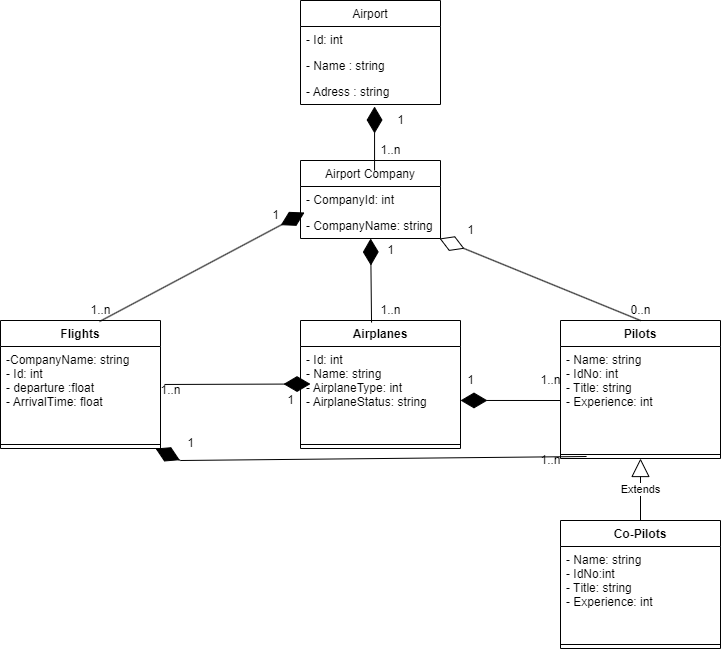

The diagram above was exported from draw.io. Its source (the exported page's mxGraphModel, read from the mxfile embedded in the PNG):
<mxGraphModel dx="847" dy="465" grid="1" gridSize="10" guides="1" tooltips="1" connect="1" arrows="1" fold="1" page="1" pageScale="1" pageWidth="827" pageHeight="1169" math="0" shadow="0">
  <root>
    <mxCell id="0" />
    <mxCell id="1" parent="0" />
    <mxCell id="C6rvCY50uMQ2tQHibtWZ-5" value="Airport" style="swimlane;fontStyle=0;childLayout=stackLayout;horizontal=1;startSize=26;fillColor=none;horizontalStack=0;resizeParent=1;resizeParentMax=0;resizeLast=0;collapsible=1;marginBottom=0;fontFamily=Helvetica;" parent="1" vertex="1">
      <mxGeometry x="320" y="80" width="140" height="104" as="geometry" />
    </mxCell>
    <mxCell id="C6rvCY50uMQ2tQHibtWZ-6" value="- Id: int" style="text;strokeColor=none;fillColor=none;align=left;verticalAlign=top;spacingLeft=4;spacingRight=4;overflow=hidden;rotatable=0;points=[[0,0.5],[1,0.5]];portConstraint=eastwest;" parent="C6rvCY50uMQ2tQHibtWZ-5" vertex="1">
      <mxGeometry y="26" width="140" height="26" as="geometry" />
    </mxCell>
    <mxCell id="C6rvCY50uMQ2tQHibtWZ-7" value="- Name : string" style="text;strokeColor=none;fillColor=none;align=left;verticalAlign=top;spacingLeft=4;spacingRight=4;overflow=hidden;rotatable=0;points=[[0,0.5],[1,0.5]];portConstraint=eastwest;" parent="C6rvCY50uMQ2tQHibtWZ-5" vertex="1">
      <mxGeometry y="52" width="140" height="26" as="geometry" />
    </mxCell>
    <mxCell id="C6rvCY50uMQ2tQHibtWZ-8" value="- Adress : string" style="text;strokeColor=none;fillColor=none;align=left;verticalAlign=top;spacingLeft=4;spacingRight=4;overflow=hidden;rotatable=0;points=[[0,0.5],[1,0.5]];portConstraint=eastwest;" parent="C6rvCY50uMQ2tQHibtWZ-5" vertex="1">
      <mxGeometry y="78" width="140" height="26" as="geometry" />
    </mxCell>
    <mxCell id="C6rvCY50uMQ2tQHibtWZ-9" value="Airport Company" style="swimlane;fontStyle=0;childLayout=stackLayout;horizontal=1;startSize=26;fillColor=none;horizontalStack=0;resizeParent=1;resizeParentMax=0;resizeLast=0;collapsible=1;marginBottom=0;fontFamily=Helvetica;" parent="1" vertex="1">
      <mxGeometry x="320" y="240" width="140" height="78" as="geometry" />
    </mxCell>
    <mxCell id="C6rvCY50uMQ2tQHibtWZ-10" value="- CompanyId: int" style="text;strokeColor=none;fillColor=none;align=left;verticalAlign=top;spacingLeft=4;spacingRight=4;overflow=hidden;rotatable=0;points=[[0,0.5],[1,0.5]];portConstraint=eastwest;fontFamily=Helvetica;" parent="C6rvCY50uMQ2tQHibtWZ-9" vertex="1">
      <mxGeometry y="26" width="140" height="26" as="geometry" />
    </mxCell>
    <mxCell id="C6rvCY50uMQ2tQHibtWZ-11" value="- CompanyName: string" style="text;strokeColor=none;fillColor=none;align=left;verticalAlign=top;spacingLeft=4;spacingRight=4;overflow=hidden;rotatable=0;points=[[0,0.5],[1,0.5]];portConstraint=eastwest;fontFamily=Helvetica;" parent="C6rvCY50uMQ2tQHibtWZ-9" vertex="1">
      <mxGeometry y="52" width="140" height="26" as="geometry" />
    </mxCell>
    <mxCell id="C6rvCY50uMQ2tQHibtWZ-13" value="Flights" style="swimlane;fontStyle=1;align=center;verticalAlign=top;childLayout=stackLayout;horizontal=1;startSize=26;horizontalStack=0;resizeParent=1;resizeParentMax=0;resizeLast=0;collapsible=1;marginBottom=0;fontFamily=Helvetica;" parent="1" vertex="1">
      <mxGeometry x="20" y="400" width="160" height="128" as="geometry" />
    </mxCell>
    <mxCell id="C6rvCY50uMQ2tQHibtWZ-14" value="-CompanyName: string&#10;- Id: int&#10;- departure :float&#10;- ArrivalTime: float" style="text;strokeColor=none;fillColor=none;align=left;verticalAlign=top;spacingLeft=4;spacingRight=4;overflow=hidden;rotatable=0;points=[[0,0.5],[1,0.5]];portConstraint=eastwest;fontFamily=Helvetica;" parent="C6rvCY50uMQ2tQHibtWZ-13" vertex="1">
      <mxGeometry y="26" width="160" height="94" as="geometry" />
    </mxCell>
    <mxCell id="C6rvCY50uMQ2tQHibtWZ-15" value="" style="line;strokeWidth=1;fillColor=none;align=left;verticalAlign=middle;spacingTop=-1;spacingLeft=3;spacingRight=3;rotatable=0;labelPosition=right;points=[];portConstraint=eastwest;strokeColor=inherit;fontFamily=Helvetica;" parent="C6rvCY50uMQ2tQHibtWZ-13" vertex="1">
      <mxGeometry y="120" width="160" height="8" as="geometry" />
    </mxCell>
    <mxCell id="C6rvCY50uMQ2tQHibtWZ-17" value="Airplanes" style="swimlane;fontStyle=1;align=center;verticalAlign=top;childLayout=stackLayout;horizontal=1;startSize=26;horizontalStack=0;resizeParent=1;resizeParentMax=0;resizeLast=0;collapsible=1;marginBottom=0;fontFamily=Helvetica;" parent="1" vertex="1">
      <mxGeometry x="320" y="400" width="160" height="128" as="geometry" />
    </mxCell>
    <mxCell id="C6rvCY50uMQ2tQHibtWZ-18" value="- Id: int&#10;- Name: string&#10;- AirplaneType: int&#10;- AirplaneStatus: string" style="text;strokeColor=none;fillColor=none;align=left;verticalAlign=top;spacingLeft=4;spacingRight=4;overflow=hidden;rotatable=0;points=[[0,0.5],[1,0.5]];portConstraint=eastwest;fontFamily=Helvetica;" parent="C6rvCY50uMQ2tQHibtWZ-17" vertex="1">
      <mxGeometry y="26" width="160" height="94" as="geometry" />
    </mxCell>
    <mxCell id="C6rvCY50uMQ2tQHibtWZ-19" value="" style="line;strokeWidth=1;fillColor=none;align=left;verticalAlign=middle;spacingTop=-1;spacingLeft=3;spacingRight=3;rotatable=0;labelPosition=right;points=[];portConstraint=eastwest;strokeColor=inherit;fontFamily=Helvetica;" parent="C6rvCY50uMQ2tQHibtWZ-17" vertex="1">
      <mxGeometry y="120" width="160" height="8" as="geometry" />
    </mxCell>
    <mxCell id="C6rvCY50uMQ2tQHibtWZ-21" value="Pilots" style="swimlane;fontStyle=1;align=center;verticalAlign=top;childLayout=stackLayout;horizontal=1;startSize=26;horizontalStack=0;resizeParent=1;resizeParentMax=0;resizeLast=0;collapsible=1;marginBottom=0;fontFamily=Helvetica;" parent="1" vertex="1">
      <mxGeometry x="580" y="400" width="160" height="138" as="geometry" />
    </mxCell>
    <mxCell id="C6rvCY50uMQ2tQHibtWZ-22" value="- Name: string&#10;- IdNo: int&#10;- Title: string&#10;- Experience: int" style="text;strokeColor=none;fillColor=none;align=left;verticalAlign=top;spacingLeft=4;spacingRight=4;overflow=hidden;rotatable=0;points=[[0,0.5],[1,0.5]];portConstraint=eastwest;fontFamily=Helvetica;" parent="C6rvCY50uMQ2tQHibtWZ-21" vertex="1">
      <mxGeometry y="26" width="160" height="104" as="geometry" />
    </mxCell>
    <mxCell id="C6rvCY50uMQ2tQHibtWZ-23" value="" style="line;strokeWidth=1;fillColor=none;align=left;verticalAlign=middle;spacingTop=-1;spacingLeft=3;spacingRight=3;rotatable=0;labelPosition=right;points=[];portConstraint=eastwest;strokeColor=inherit;fontFamily=Helvetica;" parent="C6rvCY50uMQ2tQHibtWZ-21" vertex="1">
      <mxGeometry y="130" width="160" height="8" as="geometry" />
    </mxCell>
    <mxCell id="C6rvCY50uMQ2tQHibtWZ-29" value="Co-Pilots" style="swimlane;fontStyle=1;align=center;verticalAlign=top;childLayout=stackLayout;horizontal=1;startSize=26;horizontalStack=0;resizeParent=1;resizeParentMax=0;resizeLast=0;collapsible=1;marginBottom=0;fontFamily=Helvetica;" parent="1" vertex="1">
      <mxGeometry x="580" y="600" width="160" height="128" as="geometry" />
    </mxCell>
    <mxCell id="C6rvCY50uMQ2tQHibtWZ-30" value="- Name: string&#10;- IdNo:int&#10;- Title: string&#10;- Experience: int&#10;" style="text;strokeColor=none;fillColor=none;align=left;verticalAlign=top;spacingLeft=4;spacingRight=4;overflow=hidden;rotatable=0;points=[[0,0.5],[1,0.5]];portConstraint=eastwest;fontFamily=Helvetica;" parent="C6rvCY50uMQ2tQHibtWZ-29" vertex="1">
      <mxGeometry y="26" width="160" height="94" as="geometry" />
    </mxCell>
    <mxCell id="C6rvCY50uMQ2tQHibtWZ-31" value="" style="line;strokeWidth=1;fillColor=none;align=left;verticalAlign=middle;spacingTop=-1;spacingLeft=3;spacingRight=3;rotatable=0;labelPosition=right;points=[];portConstraint=eastwest;strokeColor=inherit;fontFamily=Helvetica;" parent="C6rvCY50uMQ2tQHibtWZ-29" vertex="1">
      <mxGeometry y="120" width="160" height="8" as="geometry" />
    </mxCell>
    <mxCell id="C6rvCY50uMQ2tQHibtWZ-33" value="Extends" style="endArrow=block;endSize=16;endFill=0;html=1;rounded=0;fontFamily=Helvetica;exitX=0.5;exitY=0;exitDx=0;exitDy=0;entryX=0.5;entryY=1;entryDx=0;entryDy=0;" parent="1" source="C6rvCY50uMQ2tQHibtWZ-29" target="C6rvCY50uMQ2tQHibtWZ-21" edge="1">
      <mxGeometry width="160" relative="1" as="geometry">
        <mxPoint x="580" y="580" as="sourcePoint" />
        <mxPoint x="740" y="580" as="targetPoint" />
      </mxGeometry>
    </mxCell>
    <mxCell id="C6rvCY50uMQ2tQHibtWZ-43" value="" style="endArrow=diamondThin;endFill=0;endSize=24;html=1;rounded=0;fontFamily=Helvetica;entryX=0.993;entryY=1;entryDx=0;entryDy=0;entryPerimeter=0;exitX=0.5;exitY=0;exitDx=0;exitDy=0;" parent="1" source="C6rvCY50uMQ2tQHibtWZ-21" target="C6rvCY50uMQ2tQHibtWZ-11" edge="1">
      <mxGeometry width="160" relative="1" as="geometry">
        <mxPoint x="570" y="318" as="sourcePoint" />
        <mxPoint x="730" y="318" as="targetPoint" />
      </mxGeometry>
    </mxCell>
    <mxCell id="C6rvCY50uMQ2tQHibtWZ-44" value="0..n" style="text;html=1;align=center;verticalAlign=middle;resizable=0;points=[];autosize=1;strokeColor=none;fillColor=none;fontFamily=Helvetica;" parent="1" vertex="1">
      <mxGeometry x="640" y="375" width="40" height="30" as="geometry" />
    </mxCell>
    <mxCell id="C6rvCY50uMQ2tQHibtWZ-45" value="1" style="text;html=1;align=center;verticalAlign=middle;resizable=0;points=[];autosize=1;strokeColor=none;fillColor=none;fontFamily=Helvetica;" parent="1" vertex="1">
      <mxGeometry x="475" y="295" width="30" height="30" as="geometry" />
    </mxCell>
    <mxCell id="C6rvCY50uMQ2tQHibtWZ-50" value="" style="endArrow=diamondThin;endFill=1;endSize=24;html=1;rounded=0;fontFamily=Helvetica;entryX=0.029;entryY=0;entryDx=0;entryDy=0;entryPerimeter=0;exitX=0.619;exitY=0.008;exitDx=0;exitDy=0;exitPerimeter=0;" parent="1" source="C6rvCY50uMQ2tQHibtWZ-13" target="C6rvCY50uMQ2tQHibtWZ-11" edge="1">
      <mxGeometry width="160" relative="1" as="geometry">
        <mxPoint x="80" y="360" as="sourcePoint" />
        <mxPoint x="240" y="360" as="targetPoint" />
        <Array as="points" />
      </mxGeometry>
    </mxCell>
    <mxCell id="C6rvCY50uMQ2tQHibtWZ-51" value="1" style="text;html=1;align=center;verticalAlign=middle;resizable=0;points=[];autosize=1;strokeColor=none;fillColor=none;fontFamily=Helvetica;" parent="1" vertex="1">
      <mxGeometry x="280" y="280" width="30" height="30" as="geometry" />
    </mxCell>
    <mxCell id="C6rvCY50uMQ2tQHibtWZ-52" value="1..n" style="text;html=1;align=center;verticalAlign=middle;resizable=0;points=[];autosize=1;strokeColor=none;fillColor=none;fontFamily=Helvetica;" parent="1" vertex="1">
      <mxGeometry x="100" y="375" width="40" height="30" as="geometry" />
    </mxCell>
    <mxCell id="C6rvCY50uMQ2tQHibtWZ-53" value="" style="endArrow=diamondThin;endFill=1;endSize=24;html=1;rounded=0;fontFamily=Helvetica;exitX=0.444;exitY=0.016;exitDx=0;exitDy=0;exitPerimeter=0;" parent="1" source="C6rvCY50uMQ2tQHibtWZ-17" target="C6rvCY50uMQ2tQHibtWZ-11" edge="1">
      <mxGeometry width="160" relative="1" as="geometry">
        <mxPoint x="330" y="380" as="sourcePoint" />
        <mxPoint x="490" y="380" as="targetPoint" />
      </mxGeometry>
    </mxCell>
    <mxCell id="C6rvCY50uMQ2tQHibtWZ-54" value="1" style="text;html=1;align=center;verticalAlign=middle;resizable=0;points=[];autosize=1;strokeColor=none;fillColor=none;fontFamily=Helvetica;" parent="1" vertex="1">
      <mxGeometry x="395" y="315" width="30" height="30" as="geometry" />
    </mxCell>
    <mxCell id="C6rvCY50uMQ2tQHibtWZ-56" value="1..n" style="text;html=1;align=center;verticalAlign=middle;resizable=0;points=[];autosize=1;strokeColor=none;fillColor=none;fontFamily=Helvetica;" parent="1" vertex="1">
      <mxGeometry x="390" y="375" width="40" height="30" as="geometry" />
    </mxCell>
    <mxCell id="C6rvCY50uMQ2tQHibtWZ-57" value="" style="endArrow=diamondThin;endFill=1;endSize=24;html=1;rounded=0;fontFamily=Helvetica;exitX=1.025;exitY=0.404;exitDx=0;exitDy=0;exitPerimeter=0;" parent="1" source="C6rvCY50uMQ2tQHibtWZ-14" edge="1">
      <mxGeometry width="160" relative="1" as="geometry">
        <mxPoint x="170" y="463.5" as="sourcePoint" />
        <mxPoint x="330" y="463.5" as="targetPoint" />
      </mxGeometry>
    </mxCell>
    <mxCell id="C6rvCY50uMQ2tQHibtWZ-59" value="1..n" style="text;html=1;align=center;verticalAlign=middle;resizable=0;points=[];autosize=1;strokeColor=none;fillColor=none;fontFamily=Helvetica;" parent="1" vertex="1">
      <mxGeometry x="170" y="455" width="40" height="30" as="geometry" />
    </mxCell>
    <mxCell id="C6rvCY50uMQ2tQHibtWZ-60" value="1" style="text;html=1;align=center;verticalAlign=middle;resizable=0;points=[];autosize=1;strokeColor=none;fillColor=none;fontFamily=Helvetica;" parent="1" vertex="1">
      <mxGeometry x="295" y="465" width="30" height="30" as="geometry" />
    </mxCell>
    <mxCell id="C6rvCY50uMQ2tQHibtWZ-61" value="" style="endArrow=diamondThin;endFill=1;endSize=24;html=1;rounded=0;fontFamily=Helvetica;entryX=1;entryY=0.574;entryDx=0;entryDy=0;entryPerimeter=0;" parent="1" target="C6rvCY50uMQ2tQHibtWZ-18" edge="1">
      <mxGeometry width="160" relative="1" as="geometry">
        <mxPoint x="580" y="480" as="sourcePoint" />
        <mxPoint x="490" y="580" as="targetPoint" />
      </mxGeometry>
    </mxCell>
    <mxCell id="C6rvCY50uMQ2tQHibtWZ-62" value="1" style="text;html=1;align=center;verticalAlign=middle;resizable=0;points=[];autosize=1;strokeColor=none;fillColor=none;fontFamily=Helvetica;" parent="1" vertex="1">
      <mxGeometry x="475" y="445" width="30" height="30" as="geometry" />
    </mxCell>
    <mxCell id="C6rvCY50uMQ2tQHibtWZ-63" value="1..n" style="text;html=1;align=center;verticalAlign=middle;resizable=0;points=[];autosize=1;strokeColor=none;fillColor=none;fontFamily=Helvetica;" parent="1" vertex="1">
      <mxGeometry x="550" y="445" width="40" height="30" as="geometry" />
    </mxCell>
    <mxCell id="C6rvCY50uMQ2tQHibtWZ-64" value="" style="endArrow=diamondThin;endFill=1;endSize=24;html=1;rounded=0;fontFamily=Helvetica;entryX=0.969;entryY=1;entryDx=0;entryDy=0;entryPerimeter=0;exitX=0.163;exitY=0.75;exitDx=0;exitDy=0;exitPerimeter=0;" parent="1" source="C6rvCY50uMQ2tQHibtWZ-23" target="C6rvCY50uMQ2tQHibtWZ-15" edge="1">
      <mxGeometry width="160" relative="1" as="geometry">
        <mxPoint x="330" y="580" as="sourcePoint" />
        <mxPoint x="490" y="580" as="targetPoint" />
        <Array as="points">
          <mxPoint x="200" y="540" />
        </Array>
      </mxGeometry>
    </mxCell>
    <mxCell id="C6rvCY50uMQ2tQHibtWZ-65" value="1" style="text;html=1;align=center;verticalAlign=middle;resizable=0;points=[];autosize=1;strokeColor=none;fillColor=none;fontFamily=Helvetica;" parent="1" vertex="1">
      <mxGeometry x="195" y="508" width="30" height="30" as="geometry" />
    </mxCell>
    <mxCell id="C6rvCY50uMQ2tQHibtWZ-66" value="1..n" style="text;html=1;align=center;verticalAlign=middle;resizable=0;points=[];autosize=1;strokeColor=none;fillColor=none;fontFamily=Helvetica;" parent="1" vertex="1">
      <mxGeometry x="550" y="525" width="40" height="30" as="geometry" />
    </mxCell>
    <mxCell id="C6rvCY50uMQ2tQHibtWZ-67" value="" style="endArrow=diamondThin;endFill=1;endSize=24;html=1;rounded=0;fontFamily=Helvetica;entryX=0.529;entryY=1.077;entryDx=0;entryDy=0;entryPerimeter=0;exitX=0.529;exitY=0.128;exitDx=0;exitDy=0;exitPerimeter=0;" parent="1" source="C6rvCY50uMQ2tQHibtWZ-9" target="C6rvCY50uMQ2tQHibtWZ-8" edge="1">
      <mxGeometry width="160" relative="1" as="geometry">
        <mxPoint x="254" y="200" as="sourcePoint" />
        <mxPoint x="414" y="200" as="targetPoint" />
      </mxGeometry>
    </mxCell>
    <mxCell id="C6rvCY50uMQ2tQHibtWZ-68" value="1" style="text;html=1;align=center;verticalAlign=middle;resizable=0;points=[];autosize=1;strokeColor=none;fillColor=none;fontFamily=Helvetica;" parent="1" vertex="1">
      <mxGeometry x="405" y="185" width="30" height="30" as="geometry" />
    </mxCell>
    <mxCell id="C6rvCY50uMQ2tQHibtWZ-69" value="1..n" style="text;html=1;align=center;verticalAlign=middle;resizable=0;points=[];autosize=1;strokeColor=none;fillColor=none;fontFamily=Helvetica;" parent="1" vertex="1">
      <mxGeometry x="390" y="215" width="40" height="30" as="geometry" />
    </mxCell>
  </root>
</mxGraphModel>